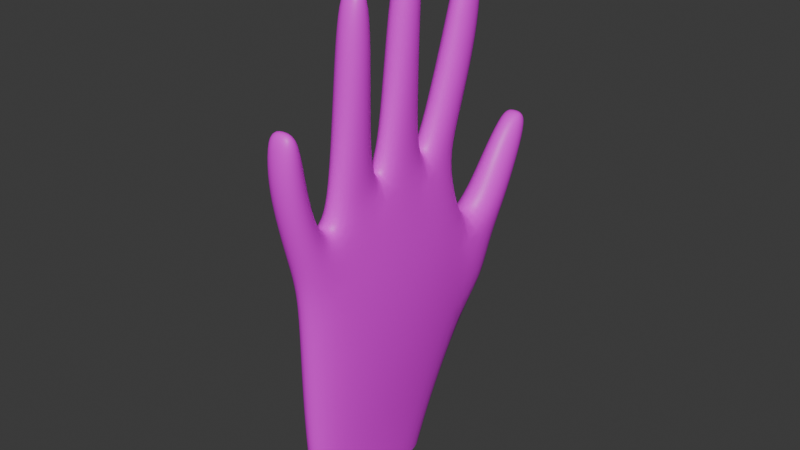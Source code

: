 # Source: Good_hand.blend  (saved by Blender 4.2.66; exported with 4.5.12 LTS)
import bpy
from mathutils import Matrix  # noqa: F401  (used for matrix-valued properties, if any)

bpy.ops.wm.read_factory_settings(use_empty=True)
scene = bpy.context.scene
scene.name = 'Scene'

# ---- images (referenced by path relative to the original .blend; pixels are not part of the script)
import os
ASSET_DIR = os.environ.get("B2B_ASSET_DIR", "")  # directory of the original .blend (textures are referenced by path, not embedded)
HERE = os.path.dirname(os.path.abspath(__file__))  # packed textures are extracted next to this script under _unpacked/

def load_image(name, relpath, width, height, colorspace="sRGB"):
    """Load a texture the original file referenced (path relative to the .blend, or extracted next to this script)."""
    p = next((c for c in (os.path.join(HERE, relpath), os.path.join(ASSET_DIR, relpath)) if relpath and os.path.exists(c)), "")
    if p:
        img = bpy.data.images.load(p, check_existing=True)
        img.name = name
    else:  # same state as the original file: an image datablock whose file is absent (Cycles renders it pink)
        img = bpy.data.images.new(name, width, height)
        img.source = "FILE"
        img.filepath = "//" + (relpath or name)
    img.colorspace_settings.name = colorspace
    return img
img_galben_png_001 = load_image('galben.png.001', 'galben_nicely_done.png', 1024, 1024, 'sRGB')

# ---- materials (node trees are filled in below, after node groups)
mat_material = bpy.data.materials.new('Material')
mat_material.alpha_threshold = 0.0
mat_material.roughness = 0.5
mat_material.line_color = (0.0, 0.0, 0.0, 1.0)

# ---- material node trees
mat_material.use_nodes = True; mat_material.node_tree.nodes.clear()
_N = mat_material.node_tree.nodes; _L = mat_material.node_tree.links
n0 = _N.new('ShaderNodeOutputMaterial'); n0.name = 'Material Output'; n0.location = (584, 412)
n1 = _N.new('ShaderNodeBsdfPrincipled'); n1.name = 'Principled BSDF'; n1.location = (287, 426)
n2 = _N.new('ShaderNodeTexImage'); n2.name = 'Image Texture'; n2.location = (-10, 410)
n2.image = img_galben_png_001
n3 = _N.new('ShaderNodeMapping'); n3.name = 'Mapping'; n3.location = (-199, 415)
n4 = _N.new('ShaderNodeTexCoord'); n4.name = 'Texture Coordinate'; n4.location = (-419, 358)
_L.new(n1.outputs[0], n0.inputs[0])
_L.new(n2.outputs[0], n1.inputs[0])
_L.new(n4.outputs[2], n3.inputs[0])
_L.new(n3.outputs[0], n2.inputs[0])
n0.is_active_output = True

# ---- world
world_world = bpy.data.worlds.new('World'); scene.world = world_world
world_world.use_nodes = True; world_world.node_tree.nodes.clear()
_N = world_world.node_tree.nodes; _L = world_world.node_tree.links
n0 = _N.new('ShaderNodeOutputWorld'); n0.name = 'World Output'; n0.location = (300, 300)
n1 = _N.new('ShaderNodeBackground'); n1.name = 'Background'; n1.location = (10, 300)
n1.inputs[0].default_value = (0.05088, 0.05088, 0.05088, 1.0)
_L.new(n1.outputs[0], n0.inputs[0])
n0.is_active_output = True
world_world.color = (0.05088, 0.05088, 0.05088)
world_world.sun_shadow_jitter_overblur = 0.0

# ---- meshes
me_cube = bpy.data.meshes.new('Cube')
me_cube.from_pydata([(0.5088, 1.172, 0.6534), (0.298, 0.7584, -1.43), (0.4684, -1.152, 0.9214), (0.296, -1.034, -1.12), (-0.03457, 1.157, 0.6573), (-0.1512, 0.7566, -1.457), (-0.01481, -1.167, 0.922), (-0.1552, -1.035, -1.148), (0.4638, 0.8688, 1.549), (0.07587, 0.8515, 1.558), (-0.25, -0.402, -1.341), (0.5643, -0.3791, 0.7497), (-0.009919, -0.3875, 0.7552), (0.3598, -0.3906, -1.303), (0.5007, -0.3199, 1.739), (0.1157, -0.3533, 1.752), (0.4147, 1.149, -0.436), (-0.1054, -1.105, -0.1494), (0.3905, -1.101, -0.1334), (-0.1204, 1.145, -0.4489), (0.4916, -0.3582, -0.3541), (-0.1237, -0.3553, -0.3714), (-0.05546, 0.407, 0.6399), (0.3599, 0.2708, -1.411), (0.09961, 0.363, 1.76), (-0.2502, 0.2594, -1.449), (0.5729, 0.4398, 0.634), (0.4847, 0.3965, 1.748), (0.4931, 0.4285, -0.4628), (-0.1513, 0.4055, -0.4791), (0.4615, -0.9711, 1.587), (0.1002, -0.9882, 1.596), (0.1529, 0.7563, 2.621), (0.1465, 1.031, 2.56), (0.4916, 1.038, 2.554), (0.4925, 0.7646, 2.614), (0.4866, 0.2342, 2.695), (0.4951, -0.07056, 2.707), (0.1753, -0.09098, 2.708), (0.1681, 0.2131, 2.696), (0.4949, -0.821, 2.51), (0.5049, -0.5253, 2.577), (0.1622, -0.8294, 2.52), (0.1691, -0.5349, 2.588), (0.4508, -1.491, 1.711), (0.07901, -1.506, 1.72), (0.45, -1.278, 1.797), (0.1217, -1.298, 1.808), (0.1967, 0.9141, 3.241), (0.1872, 1.175, 3.192), (0.5189, 1.177, 3.186), (0.5163, 0.917, 3.236), (0.2384, 1.001, 3.686), (0.2351, 1.225, 3.632), (0.5114, 1.225, 3.628), (0.5126, 1.002, 3.681), (0.2823, 1.07, 3.97), (0.281, 1.216, 3.936), (0.4949, 1.216, 3.932), (0.495, 1.071, 3.967), (0.506, 0.2238, 3.392), (0.5083, -0.004199, 3.413), (0.2006, -0.02597, 3.412), (0.1982, 0.2012, 3.39), (0.5101, 0.2397, 3.875), (0.5101, 0.0406, 3.896), (0.2312, 0.01931, 3.893), (0.231, 0.2173, 3.872), (0.5035, 0.2425, 4.242), (0.5034, 0.1064, 4.258), (0.2774, 0.08854, 4.254), (0.2774, 0.2241, 4.238), (0.5382, -0.7893, 3.202), (0.5357, -0.553, 3.21), (0.1938, -0.7938, 3.213), (0.2016, -0.5574, 3.221), (0.541, -0.7685, 3.67), (0.541, -0.5581, 3.666), (0.2284, -0.7722, 3.681), (0.2288, -0.5618, 3.677), (0.5176, -0.7246, 4.014), (0.5176, -0.5815, 4.01), (0.2666, -0.7276, 4.024), (0.2666, -0.5846, 4.02), (0.468, -1.601, 2.124), (0.1033, -1.623, 2.136), (0.4631, -1.385, 2.116), (0.1261, -1.409, 2.129), (0.4824, -1.654, 2.509), (0.1232, -1.674, 2.523), (0.4802, -1.454, 2.494), (0.1357, -1.475, 2.508), (0.4731, -1.649, 2.85), (0.1662, -1.663, 2.864), (0.4726, -1.513, 2.846), (0.1718, -1.528, 2.861), (-0.03158, 1.687, 0.448), (0.4691, 1.685, 0.4465), (0.4002, 1.626, -0.04378), (-0.06326, 1.63, -0.04891), (0.07498, 1.513, 1.038), (0.5331, 1.52, 1.029), (0.06979, 1.832, 0.9011), (0.5207, 1.832, 0.8938), (0.1402, 1.719, 1.429), (0.5328, 1.728, 1.417), (0.1342, 1.992, 1.285), (0.5297, 1.998, 1.275), (0.1803, 1.979, 1.809), (0.4992, 1.986, 1.799), (0.1739, 2.205, 1.685), (0.501, 2.207, 1.678), (0.2222, 2.15, 1.987), (0.455, 2.151, 1.981), (0.2213, 2.286, 1.911), (0.4546, 2.287, 1.905), (0.09746, 0.9105, -1.471), (0.2121, -1.433, 0.8699), (0.09761, -1.274, -1.05), (0.259, 1.175, 0.9551), (0.2741, 0.9625, 1.559), (0.3291, -0.3282, 2.038), (0.1463, 1.32, -0.6351), (0.1497, -1.358, -0.0719), (0.2969, 0.429, 2.039), (0.2935, -1.053, 1.65), (0.3218, 1.149, 2.543), (0.3274, 0.6588, 2.656), (0.3431, -0.1694, 2.751), (0.3287, 0.3171, 2.712), (0.3454, -0.4335, 2.627), (0.3301, -0.9211, 2.51), (0.263, -1.606, 1.705), (0.2959, -1.214, 1.814), (0.3543, 1.287, 3.163), (0.3605, 0.8081, 3.262), (0.3749, 1.316, 3.614), (0.3791, 0.9117, 3.71), (0.3913, 1.244, 3.959), (0.3921, 1.049, 4.005), (0.3577, -0.1069, 3.423), (0.3542, 0.3043, 3.383), (0.3734, -0.04823, 3.911), (0.3733, 0.3088, 3.874), (0.3948, 0.07925, 4.301), (0.3948, 0.2607, 4.278), (0.3718, -0.4593, 3.218), (0.3686, -0.8895, 3.205), (0.3875, -0.4755, 3.676), (0.3873, -0.8543, 3.685), (0.3949, -0.5578, 4.052), (0.3949, -0.7488, 4.058), (0.2851, -1.706, 2.137), (0.3013, -1.307, 2.112), (0.3046, -1.743, 2.528), (0.313, -1.386, 2.501), (0.3232, -1.679, 2.895), (0.327, -1.499, 2.889), (0.2219, 1.825, 0.4109), (0.1751, 1.706, -0.07839), (0.3124, 1.409, 1.127), (0.2962, 1.951, 0.8483), (0.3423, 1.6, 1.495), (0.3331, 2.11, 1.217), (0.3422, 1.889, 1.858), (0.3397, 2.292, 1.636), (0.3404, 2.133, 2.01), (0.3398, 2.316, 1.91), (0.245, 0.5698, -2.035), (0.2449, -0.9765, -1.744), (-0.138, 0.566, -2.064), (-0.1381, -0.9803, -1.773), (-0.2536, -0.4235, -1.944), (0.3054, -0.418, -1.901), (0.3054, 0.1629, -2.004), (-0.2536, 0.1573, -2.047), (0.07591, 0.7045, -2.051), (0.07596, -1.197, -1.68), (0.1366, 0.5791, 2.099), (0.1238, 0.8496, 1.997), (0.4584, 0.8667, 1.988), (0.456, 0.5966, 2.09), (0.3022, 0.4915, 2.16), (0.2932, 0.9743, 1.955), (0.1461, 0.2236, 2.157), (0.4654, 0.2461, 2.15), (0.4811, -0.1244, 2.153), (0.1588, -0.147, 2.161), (0.3316, -0.2823, 2.196), (0.3048, 0.3868, 2.191), (0.4774, -0.5016, 2.057), (0.4649, -0.8558, 1.909), (0.1593, -0.5195, 2.068), (0.1398, -0.8721, 1.919), (0.3012, -1.01, 1.865), (0.3306, -0.3675, 2.159), (0.04432, -1.38, 1.375), (0.1072, -1.175, 1.585), (0.445, -1.372, 1.37), (0.4461, -1.16, 1.576), (0.2936, -1.105, 1.67), (0.2358, -1.489, 1.288)], [], [(123, 117, 6, 17), (29, 22, 4, 19), (20, 11, 2, 18), (119, 0, 101, 160), (12, 6, 31, 15), (26, 0, 8, 27), (119, 4, 9, 120), (2, 11, 14, 30), (22, 12, 15, 24), (189, 184, 39, 129), (28, 26, 11, 20), (17, 6, 12, 21), (7, 17, 21, 10), (23, 28, 20, 13), (116, 122, 16, 1), (13, 20, 18, 3), (25, 29, 19, 5), (118, 123, 17, 7), (10, 21, 29, 25), (1, 16, 28, 23), (16, 0, 26, 28), (179, 178, 32, 33), (4, 22, 24, 9), (11, 26, 27, 14), (21, 12, 22, 29), (197, 196, 45, 47), (191, 190, 41, 40), (35, 34, 50, 51), (183, 179, 33, 126), (181, 180, 34, 35), (182, 181, 35, 127), (129, 39, 63, 141), (188, 186, 37, 128), (186, 185, 36, 37), (184, 187, 38, 39), (130, 43, 75, 146), (195, 192, 43, 130), (194, 191, 40, 131), (192, 193, 42, 43), (47, 45, 85, 87), (201, 198, 44, 132), (200, 197, 47, 133), (198, 199, 46, 44), (135, 51, 55, 137), (33, 32, 48, 49), (127, 35, 51, 135), (126, 33, 49, 134), (55, 54, 58, 59), (134, 49, 53, 136), (51, 50, 54, 55), (49, 48, 52, 53), (138, 57, 56, 139), (53, 52, 56, 57), (137, 55, 59, 139), (136, 53, 57, 138), (141, 63, 67, 143), (128, 37, 61, 140), (39, 38, 62, 63), (37, 36, 60, 61), (67, 66, 70, 71), (140, 61, 65, 142), (63, 62, 66, 67), (61, 60, 64, 65), (145, 71, 70, 144), (65, 64, 68, 69), (143, 67, 71, 145), (142, 65, 69, 144), (146, 75, 79, 148), (40, 41, 73, 72), (131, 40, 72, 147), (43, 42, 74, 75), (149, 76, 80, 151), (147, 72, 76, 149), (75, 74, 78, 79), (150, 83, 82, 151), (79, 78, 82, 83), (148, 79, 83, 150), (76, 77, 81, 80), (73, 77, 76, 72), (87, 85, 89, 91), (132, 44, 84, 152), (133, 47, 87, 153), (44, 46, 86, 84), (91, 89, 93, 95), (152, 84, 88, 154), (153, 87, 91, 155), (84, 86, 90, 88), (157, 95, 93, 156), (154, 88, 92, 156), (155, 91, 95, 157), (88, 90, 94, 92), (159, 158, 97, 98), (19, 4, 96, 99), (122, 19, 99, 159), (0, 16, 98, 97), (101, 103, 107, 105), (96, 4, 100, 102), (0, 97, 103, 101), (158, 96, 102, 161), (105, 107, 111, 109), (160, 101, 105, 162), (102, 100, 104, 106), (161, 102, 106, 163), (164, 109, 113, 166), (162, 105, 109, 164), (106, 104, 108, 110), (163, 106, 110, 165), (166, 113, 115, 167), (110, 108, 112, 114), (165, 110, 114, 167), (109, 111, 115, 113), (111, 165, 167, 115), (112, 166, 167, 114), (107, 163, 165, 111), (104, 162, 164, 108), (108, 164, 166, 112), (103, 161, 163, 107), (100, 160, 162, 104), (97, 158, 161, 103), (16, 122, 159, 98), (99, 96, 158, 159), (90, 155, 157, 94), (89, 154, 156, 93), (94, 157, 156, 92), (86, 153, 155, 90), (85, 152, 154, 89), (46, 133, 153, 86), (45, 132, 152, 85), (77, 148, 150, 81), (81, 150, 151, 80), (74, 147, 149, 78), (78, 149, 151, 82), (42, 131, 147, 74), (73, 146, 148, 77), (66, 142, 144, 70), (64, 143, 145, 68), (68, 145, 144, 69), (62, 140, 142, 66), (38, 128, 140, 62), (60, 141, 143, 64), (54, 136, 138, 58), (52, 137, 139, 56), (58, 138, 139, 59), (50, 134, 136, 54), (34, 126, 134, 50), (32, 127, 135, 48), (48, 135, 137, 52), (199, 200, 133, 46), (196, 201, 132, 45), (193, 194, 131, 42), (190, 195, 130, 41), (41, 130, 146, 73), (187, 188, 128, 38), (36, 129, 141, 60), (178, 182, 127, 32), (180, 183, 126, 34), (3, 18, 123, 118), (5, 19, 122, 116), (185, 189, 129, 36), (0, 119, 120, 8), (4, 119, 160, 100), (18, 2, 117, 123), (118, 7, 171, 177), (1, 23, 174, 168), (5, 116, 176, 170), (3, 118, 177, 169), (25, 5, 170, 175), (116, 1, 168, 176), (13, 3, 169, 173), (7, 10, 172, 171), (10, 25, 175, 172), (23, 13, 173, 174), (8, 120, 183, 180), (24, 124, 182, 178), (124, 27, 181, 182), (27, 8, 180, 181), (120, 9, 179, 183), (9, 24, 178, 179), (27, 124, 189, 185), (15, 121, 188, 187), (24, 15, 187, 184), (14, 27, 185, 186), (121, 14, 186, 188), (124, 24, 184, 189), (14, 121, 195, 190), (31, 125, 194, 193), (15, 31, 193, 192), (125, 30, 191, 194), (121, 15, 192, 195), (30, 14, 190, 191), (6, 117, 201, 196), (30, 125, 200, 199), (2, 30, 199, 198), (125, 31, 197, 200), (117, 2, 198, 201), (31, 6, 196, 197)])
me_cube.polygons.foreach_set('use_smooth', [True] * 196)
_uv = me_cube.uv_layers.new(name='UVMap')
_uv.uv.foreach_set('vector', [0.8882, 0.6265, 0.893, 0.5782, 0.9313, 0.5752, 0.9263, 0.6304, 0.6233, 0.5158, 0.6441, 0.4574, 0.7285, 0.4579, 0.7068, 0.5155, 0.3306, 0.5074, 0.3164, 0.4499, 0.4005, 0.4399, 0.4106, 0.4949, 0.139, 0.4419, 0.1438, 0.4573, 0.09917, 0.4382, 0.1102, 0.4332, 0.5574, 0.4497, 0.4731, 0.4396, 0.5058, 0.4045, 0.5799, 0.3976, 0.2263, 0.4571, 0.1438, 0.4573, 0.1644, 0.4103, 0.2145, 0.3992, 0.9566, 0.6313, 0.9313, 0.647, 0.9526, 0.5998, 0.9655, 0.5997, 0.4005, 0.4399, 0.3164, 0.4499, 0.295, 0.3986, 0.3703, 0.4056, 0.6441, 0.4574, 0.5574, 0.4497, 0.5799, 0.3976, 0.6602, 0.3986, 0.6716, 0.3754, 0.652, 0.3776, 0.6607, 0.3496, 0.6733, 0.3482, 0.2439, 0.5142, 0.2263, 0.4571, 0.3164, 0.4499, 0.3306, 0.5074, 0.4602, 0.4956, 0.4731, 0.4396, 0.5574, 0.4497, 0.5401, 0.5086, 0.4497, 0.5477, 0.4602, 0.4956, 0.5401, 0.5086, 0.5167, 0.5593, 0.2758, 0.5635, 0.2439, 0.5142, 0.3306, 0.5074, 0.3484, 0.5569, 0.9048, 0.4446, 0.9042, 0.401, 0.944, 0.3913, 0.9336, 0.443, 0.3484, 0.5569, 0.3306, 0.5074, 0.4106, 0.4949, 0.4179, 0.5465, 0.5889, 0.5662, 0.6233, 0.5158, 0.7068, 0.5155, 0.6448, 0.5671, 0.8824, 0.6766, 0.8882, 0.6265, 0.9263, 0.6304, 0.9192, 0.6817, 0.5167, 0.5593, 0.5401, 0.5086, 0.6233, 0.5158, 0.5889, 0.5662, 0.2214, 0.5653, 0.1626, 0.514, 0.2439, 0.5142, 0.2758, 0.5635, 0.1626, 0.514, 0.1438, 0.4573, 0.2263, 0.4571, 0.2439, 0.5142, 0.7191, 0.3872, 0.6907, 0.3813, 0.7201, 0.3546, 0.7497, 0.3583, 0.7285, 0.4579, 0.6441, 0.4574, 0.6602, 0.3986, 0.7112, 0.4101, 0.3164, 0.4499, 0.2263, 0.4571, 0.2145, 0.3992, 0.295, 0.3986, 0.5401, 0.5086, 0.5574, 0.4497, 0.6441, 0.4574, 0.6233, 0.5158, 0.4848, 0.4047, 0.4578, 0.4155, 0.45, 0.3972, 0.475, 0.3929, 0.3526, 0.389, 0.3106, 0.3818, 0.3055, 0.3547, 0.3397, 0.3578, 0.1602, 0.3547, 0.1304, 0.3582, 0.1053, 0.3255, 0.1338, 0.3226, 0.733, 0.3888, 0.7191, 0.3872, 0.7497, 0.3583, 0.7635, 0.3586, 0.1869, 0.3817, 0.1581, 0.3875, 0.1304, 0.3582, 0.1602, 0.3547, 0.1976, 0.3781, 0.1869, 0.3817, 0.1602, 0.3547, 0.1714, 0.3525, 0.6733, 0.3482, 0.6607, 0.3496, 0.6721, 0.3135, 0.6842, 0.3134, 0.2839, 0.375, 0.2668, 0.3774, 0.2525, 0.3486, 0.2629, 0.3463, 0.2668, 0.3774, 0.2253, 0.3781, 0.2185, 0.3497, 0.2525, 0.3486, 0.652, 0.3776, 0.6106, 0.3766, 0.6269, 0.3483, 0.6607, 0.3496, 0.5878, 0.3511, 0.5749, 0.3537, 0.584, 0.3208, 0.5957, 0.3204, 0.5866, 0.3755, 0.5672, 0.3807, 0.5749, 0.3537, 0.5878, 0.3511, 0.3705, 0.3912, 0.3526, 0.389, 0.3397, 0.3578, 0.3509, 0.3578, 0.5672, 0.3807, 0.5249, 0.3878, 0.5407, 0.3567, 0.5749, 0.3537, 0.475, 0.3929, 0.45, 0.3972, 0.4446, 0.3754, 0.4685, 0.376, 0.4329, 0.4206, 0.4185, 0.4163, 0.4268, 0.3983, 0.4398, 0.3987, 0.2051, 0.6112, 0.2012, 0.6033, 0.2173, 0.5965, 0.2181, 0.6056, 0.4185, 0.4163, 0.3917, 0.4059, 0.4016, 0.3942, 0.4268, 0.3983, 0.1456, 0.3212, 0.1338, 0.3226, 0.1176, 0.2996, 0.1273, 0.298, 0.7497, 0.3583, 0.7201, 0.3546, 0.7493, 0.3226, 0.7776, 0.3257, 0.1714, 0.3525, 0.1602, 0.3547, 0.1338, 0.3226, 0.1456, 0.3212, 0.7635, 0.3586, 0.7497, 0.3583, 0.7776, 0.3257, 0.7903, 0.3266, 0.1176, 0.2996, 0.09335, 0.3027, 0.0898, 0.2868, 0.1056, 0.2848, 0.7903, 0.3266, 0.7776, 0.3257, 0.7913, 0.3028, 0.8018, 0.3032, 0.1338, 0.3226, 0.1053, 0.3255, 0.09335, 0.3027, 0.1176, 0.2996, 0.7776, 0.3257, 0.7493, 0.3226, 0.7672, 0.2996, 0.7913, 0.3028, 0.3135, 0.606, 0.3127, 0.6013, 0.3312, 0.5965, 0.3382, 0.5995, 0.7913, 0.3028, 0.7672, 0.2996, 0.7803, 0.2847, 0.796, 0.2868, 0.09285, 0.6127, 0.08525, 0.6131, 0.08886, 0.5979, 0.09729, 0.5965, 0.9399, 0.4928, 0.9313, 0.4919, 0.934, 0.4761, 0.943, 0.4748, 0.6842, 0.3134, 0.6721, 0.3135, 0.6828, 0.2884, 0.6937, 0.2879, 0.2629, 0.3463, 0.2525, 0.3486, 0.2345, 0.312, 0.2459, 0.3115, 0.6607, 0.3496, 0.6269, 0.3483, 0.6471, 0.3119, 0.6721, 0.3135, 0.2525, 0.3486, 0.2185, 0.3497, 0.2092, 0.3134, 0.2345, 0.312, 0.6828, 0.2884, 0.661, 0.287, 0.6755, 0.2682, 0.6904, 0.2693, 0.2459, 0.3115, 0.2345, 0.312, 0.2223, 0.2869, 0.232, 0.2862, 0.6721, 0.3135, 0.6471, 0.3119, 0.661, 0.287, 0.6828, 0.2884, 0.2345, 0.312, 0.2092, 0.3134, 0.2002, 0.2883, 0.2223, 0.2869, 0.3382, 0.6057, 0.3382, 0.6008, 0.3553, 0.5965, 0.361, 0.6, 0.2223, 0.2869, 0.2002, 0.2883, 0.1944, 0.2692, 0.2095, 0.2682, 0.03578, 0.6176, 0.02714, 0.6176, 0.03016, 0.5986, 0.03936, 0.5965, 0.008032, 0.6175, 1.534e-09, 0.6172, 0.003689, 0.598, 0.01252, 0.5965, 0.5957, 0.3204, 0.584, 0.3208, 0.592, 0.297, 0.6023, 0.2965, 0.3397, 0.3578, 0.3055, 0.3547, 0.2991, 0.3217, 0.3258, 0.3217, 0.3509, 0.3578, 0.3397, 0.3578, 0.3258, 0.3217, 0.337, 0.3216, 0.5749, 0.3537, 0.5407, 0.3567, 0.5574, 0.3208, 0.584, 0.3208, 0.9538, 0.2881, 0.944, 0.2877, 0.95, 0.2698, 0.9606, 0.2682, 0.337, 0.3216, 0.3258, 0.3217, 0.3164, 0.2975, 0.3258, 0.2967, 0.584, 0.3208, 0.5574, 0.3208, 0.5684, 0.2964, 0.592, 0.297, 0.2875, 0.6058, 0.2875, 0.6006, 0.3064, 0.5965, 0.3127, 0.6003, 0.592, 0.297, 0.5684, 0.2964, 0.5798, 0.2786, 0.5958, 0.2791, 0.06548, 0.6161, 0.05495, 0.616, 0.05919, 0.5982, 0.07006, 0.5965, 0.3164, 0.2975, 0.2929, 0.298, 0.2904, 0.2801, 0.3064, 0.2796, 0.2991, 0.3217, 0.2929, 0.298, 0.3164, 0.2975, 0.3258, 0.3217, 0.4685, 0.376, 0.4446, 0.3754, 0.4459, 0.3551, 0.468, 0.3562, 0.4398, 0.3987, 0.4268, 0.3983, 0.4329, 0.3767, 0.4446, 0.3761, 0.1606, 0.6528, 0.1486, 0.6532, 0.1501, 0.6363, 0.1616, 0.6371, 0.4268, 0.3983, 0.4016, 0.3942, 0.4088, 0.3774, 0.4329, 0.3767, 0.468, 0.3562, 0.4459, 0.3551, 0.4536, 0.3373, 0.4687, 0.3377, 0.8901, 0.5142, 0.8789, 0.5133, 0.8806, 0.4937, 0.8924, 0.4942, 0.1616, 0.6371, 0.1501, 0.6363, 0.1486, 0.6165, 0.1608, 0.6168, 0.4329, 0.3767, 0.4088, 0.3774, 0.411, 0.3577, 0.4331, 0.3566, 0.2636, 0.6069, 0.2636, 0.6006, 0.2814, 0.5965, 0.2875, 0.6016, 0.8924, 0.4942, 0.8806, 0.4937, 0.8872, 0.4762, 0.9004, 0.4748, 0.1608, 0.6168, 0.1486, 0.6165, 0.1493, 0.5981, 0.1623, 0.5965, 0.4331, 0.3566, 0.411, 0.3577, 0.4123, 0.3393, 0.4275, 0.3389, 0.897, 0.3718, 0.9053, 0.3464, 0.9378, 0.3452, 0.924, 0.3705, 0.7068, 0.5155, 0.7285, 0.4579, 0.7842, 0.4697, 0.7686, 0.4955, 0.7241, 0.5242, 0.7068, 0.5155, 0.7686, 0.4955, 0.7776, 0.496, 0.1438, 0.4573, 0.1626, 0.514, 0.1033, 0.4943, 0.0893, 0.4688, 0.09917, 0.4382, 0.06612, 0.4457, 0.04181, 0.4262, 0.07005, 0.4183, 0.7842, 0.4697, 0.7285, 0.4579, 0.7758, 0.4384, 0.809, 0.4461, 0.1438, 0.4573, 0.0893, 0.4688, 0.06612, 0.4457, 0.09917, 0.4382, 0.9053, 0.3464, 0.8893, 0.3441, 0.9006, 0.3207, 0.9146, 0.3238, 0.07005, 0.4183, 0.04181, 0.4262, 0.01232, 0.4055, 0.03533, 0.3989, 0.1102, 0.4332, 0.09917, 0.4382, 0.07005, 0.4183, 0.08324, 0.4143, 0.809, 0.4461, 0.7758, 0.4384, 0.8063, 0.4182, 0.8342, 0.4262, 0.8224, 0.448, 0.809, 0.4461, 0.8342, 0.4262, 0.8471, 0.429, 0.2636, 0.5965, 0.2636, 0.6063, 0.2463, 0.6077, 0.2412, 0.6025, 0.08324, 0.4143, 0.07005, 0.4183, 0.03533, 0.3989, 0.0453, 0.3959, 0.8342, 0.4262, 0.8063, 0.4182, 0.8425, 0.3989, 0.8656, 0.4057, 0.8471, 0.429, 0.8342, 0.4262, 0.8656, 0.4057, 0.8751, 0.4077, 0.2412, 0.6025, 0.2463, 0.6077, 0.2326, 0.6135, 0.2226, 0.6103, 0.8656, 0.4057, 0.8425, 0.3989, 0.865, 0.3898, 0.8789, 0.394, 0.9164, 0.2827, 0.9063, 0.2799, 0.9111, 0.2682, 0.9209, 0.2685, 0.03533, 0.3989, 0.01232, 0.4055, -1.646e-09, 0.3939, 0.01406, 0.3897, 0.9377, 0.2809, 0.9164, 0.2827, 0.9209, 0.2685, 0.9335, 0.269, 0.232, 0.5992, 0.2412, 0.6025, 0.2226, 0.6103, 0.2181, 0.605, 0.9436, 0.302, 0.9171, 0.3046, 0.9164, 0.2827, 0.9377, 0.2809, 0.1444, 0.6299, 0.1166, 0.627, 0.1241, 0.6062, 0.1459, 0.6083, 0.1459, 0.6083, 0.1241, 0.6062, 0.1341, 0.5965, 0.1471, 0.5978, 0.944, 0.3219, 0.9146, 0.3238, 0.9171, 0.3046, 0.9436, 0.302, 0.1486, 0.6517, 0.1176, 0.6474, 0.1166, 0.627, 0.1444, 0.6299, 0.9378, 0.3452, 0.9053, 0.3464, 0.9146, 0.3238, 0.944, 0.3219, 0.944, 0.3913, 0.9042, 0.401, 0.897, 0.3718, 0.924, 0.3705, 0.8789, 0.3699, 0.8893, 0.3441, 0.9053, 0.3464, 0.897, 0.3718, 0.181, 0.6169, 0.1608, 0.6168, 0.1623, 0.5965, 0.1779, 0.5985, 0.9136, 0.495, 0.8924, 0.4942, 0.9004, 0.4748, 0.9158, 0.4771, 0.2674, 0.6127, 0.2636, 0.6069, 0.2875, 0.6016, 0.2855, 0.6088, 0.1816, 0.6366, 0.1616, 0.6371, 0.1608, 0.6168, 0.181, 0.6169, 0.9124, 0.5147, 0.8901, 0.5142, 0.8924, 0.4942, 0.9136, 0.495, 0.1795, 0.6534, 0.1606, 0.6528, 0.1616, 0.6371, 0.1816, 0.6366, 0.915, 0.5356, 0.8913, 0.536, 0.8901, 0.5142, 0.9124, 0.5147, 0.08509, 0.6166, 0.06548, 0.6161, 0.07006, 0.5965, 0.08341, 0.5987, 0.2922, 0.6104, 0.2875, 0.6058, 0.3127, 0.6003, 0.3111, 0.6063, 0.9743, 0.3129, 0.9519, 0.3132, 0.9538, 0.2881, 0.9739, 0.2885, 0.9739, 0.2885, 0.9538, 0.2881, 0.9606, 0.2682, 0.974, 0.2704, 0.9728, 0.349, 0.9513, 0.3494, 0.9519, 0.3132, 0.9743, 0.3129, 0.08525, 0.6404, 0.06402, 0.64, 0.06548, 0.6161, 0.08509, 0.6166, 0.02568, 0.6185, 0.008032, 0.6175, 0.01252, 0.5965, 0.02448, 0.5992, 0.05297, 0.6175, 0.03578, 0.6176, 0.03936, 0.5965, 0.05105, 0.5984, 0.3431, 0.6098, 0.3382, 0.6057, 0.361, 0.6, 0.3603, 0.6055, 0.02701, 0.6437, 0.007161, 0.6431, 0.008032, 0.6175, 0.02568, 0.6185, 0.02714, 0.6805, 0.00634, 0.6782, 0.007161, 0.6431, 0.02701, 0.6437, 0.05495, 0.6426, 0.03568, 0.6432, 0.03578, 0.6176, 0.05297, 0.6175, 0.9582, 0.492, 0.9399, 0.4928, 0.943, 0.4748, 0.9548, 0.4761, 0.1117, 0.6138, 0.09285, 0.6127, 0.09729, 0.5965, 0.1094, 0.5985, 0.3198, 0.6095, 0.3135, 0.606, 0.3382, 0.5995, 0.3382, 0.6046, 0.9649, 0.515, 0.9429, 0.5164, 0.9399, 0.4928, 0.9582, 0.492, 0.9749, 0.5478, 0.9522, 0.5486, 0.9429, 0.5164, 0.9649, 0.515, 0.1137, 0.6706, 0.09098, 0.6689, 0.09195, 0.6365, 0.114, 0.6374, 0.114, 0.6374, 0.09195, 0.6365, 0.09285, 0.6127, 0.1117, 0.6138, 0.176, 0.665, 0.1566, 0.6604, 0.1606, 0.6528, 0.1795, 0.6534, 0.9203, 0.5528, 0.8941, 0.5569, 0.8913, 0.536, 0.915, 0.5356, 0.9703, 0.3803, 0.9466, 0.3833, 0.9513, 0.3494, 0.9728, 0.349, 0.07913, 0.7005, 0.05706, 0.6952, 0.06124, 0.6708, 0.08204, 0.6734, 0.08204, 0.6734, 0.06124, 0.6708, 0.06402, 0.64, 0.08525, 0.6404, 0.02662, 0.7092, 0.002074, 0.7076, 0.00634, 0.6782, 0.02714, 0.6805, 0.05459, 0.679, 0.03452, 0.6781, 0.03568, 0.6432, 0.05495, 0.6426, 0.1089, 0.6988, 0.08744, 0.6957, 0.09098, 0.6689, 0.1137, 0.6706, 0.9856, 0.5772, 0.9637, 0.5791, 0.9522, 0.5486, 0.9749, 0.5478, 0.4179, 0.5465, 0.4106, 0.4949, 0.4386, 0.4916, 0.4437, 0.5427, 0.6448, 0.5671, 0.7068, 0.5155, 0.7241, 0.5242, 0.6629, 0.5669, 0.05352, 0.7074, 0.02984, 0.7053, 0.03452, 0.6781, 0.05459, 0.679, 0.9833, 0.6469, 0.9566, 0.6313, 0.9655, 0.5997, 0.9893, 0.6001, 0.1486, 0.6742, 0.114, 0.6582, 0.1176, 0.6474, 0.1486, 0.6517, 0.4106, 0.4949, 0.4005, 0.4399, 0.4329, 0.4425, 0.4386, 0.4916, 0.8824, 0.6766, 0.9192, 0.6817, 0.9107, 0.7134, 0.8789, 0.7088, 0.2214, 0.5653, 0.2758, 0.5635, 0.2968, 0.5942, 0.2516, 0.5965, 0.6448, 0.5671, 0.6629, 0.5669, 0.6292, 0.5967, 0.6125, 0.5981, 0.4179, 0.5465, 0.4437, 0.5427, 0.4446, 0.5756, 0.4207, 0.579, 0.5889, 0.5662, 0.6448, 0.5671, 0.6125, 0.5981, 0.5665, 0.597, 0.9048, 0.4446, 0.9336, 0.443, 0.9263, 0.4744, 0.902, 0.4748, 0.3484, 0.5569, 0.4179, 0.5465, 0.4207, 0.579, 0.3604, 0.588, 0.4497, 0.5477, 0.5167, 0.5593, 0.5033, 0.5905, 0.4446, 0.58, 0.5167, 0.5593, 0.5889, 0.5662, 0.5665, 0.597, 0.5033, 0.5905, 0.2758, 0.5635, 0.3484, 0.5569, 0.3604, 0.588, 0.2968, 0.5942, 0.9893, 0.6001, 0.9655, 0.5997, 0.9637, 0.5791, 0.9856, 0.5772, 0.1026, 0.7179, 0.08525, 0.7024, 0.08744, 0.6957, 0.1089, 0.6988, 0.2064, 0.3843, 0.2145, 0.3992, 0.1869, 0.3817, 0.1976, 0.3781, 0.2145, 0.3992, 0.1644, 0.4103, 0.1581, 0.3875, 0.1869, 0.3817, 0.7245, 0.4094, 0.7112, 0.4101, 0.7191, 0.3872, 0.733, 0.3888, 0.7112, 0.4101, 0.6602, 0.3986, 0.6907, 0.3813, 0.7191, 0.3872, 0.0481, 0.7284, 0.02714, 0.7133, 0.02984, 0.7053, 0.05352, 0.7074, 0.01973, 0.7318, 2.698e-08, 0.7161, 0.002074, 0.7076, 0.02662, 0.7092, 0.6602, 0.3986, 0.5799, 0.3976, 0.6106, 0.3766, 0.652, 0.3776, 0.295, 0.3986, 0.2145, 0.3992, 0.2253, 0.3781, 0.2668, 0.3774, 0.2914, 0.3832, 0.295, 0.3986, 0.2668, 0.3774, 0.2839, 0.375, 0.6735, 0.3834, 0.6602, 0.3986, 0.652, 0.3776, 0.6716, 0.3754, 0.07179, 0.7171, 0.05495, 0.7016, 0.05706, 0.6952, 0.07913, 0.7005, 0.9662, 0.3979, 0.944, 0.3947, 0.9466, 0.3833, 0.9703, 0.3803, 0.5799, 0.3976, 0.5058, 0.4045, 0.5249, 0.3878, 0.5672, 0.3807, 0.3786, 0.4023, 0.3703, 0.4056, 0.3526, 0.389, 0.3705, 0.3912, 0.5888, 0.3819, 0.5799, 0.3976, 0.5672, 0.3807, 0.5866, 0.3755, 0.3703, 0.4056, 0.295, 0.3986, 0.3106, 0.3818, 0.3526, 0.389, 0.9313, 0.5752, 0.893, 0.5782, 0.8941, 0.5569, 0.9203, 0.5528, 0.1995, 0.623, 0.1995, 0.6132, 0.2051, 0.6112, 0.2181, 0.6163, 0.4005, 0.4399, 0.3703, 0.4056, 0.3917, 0.4059, 0.4185, 0.4163, 0.1995, 0.6132, 0.1816, 0.6091, 0.2012, 0.6033, 0.2051, 0.6112, 0.4329, 0.4425, 0.4005, 0.4399, 0.4185, 0.4163, 0.4329, 0.4206, 0.5058, 0.4045, 0.4731, 0.4396, 0.4578, 0.4155, 0.4848, 0.4047])
me_cube.materials.append(mat_material)
me_cube.use_mirror_vertex_groups = False
me_cube.update()

# ---- objects
ob_hand = bpy.data.objects.new('Hand', me_cube)

# ---- transforms, parenting, visibility, modifiers, constraints
ob_hand.location = (0.0, 0.0, 0.0)
ob_hand.lock_rotations_4d = False
ob_hand.empty_display_type = 'ARROWS'
ob_hand.lineart.crease_threshold = 0.0
_m = ob_hand.modifiers.new('Subdivision', 'SUBSURF')

# ---- collection membership
scene.collection.objects.link(ob_hand)

# ---- scene / render settings (as saved in the file)
scene.frame_start = 1; scene.frame_end = 250; scene.frame_set(1)
scene.render.engine = 'BLENDER_EEVEE_NEXT'
bpy.context.view_layer.update()

# ---- added for rendering (the .blend has no active camera and no usable light): camera, sun
cam_auto = bpy.data.cameras.new('AutoCamera')
cam_auto.lens = 50.0
cam_auto.sensor_width = 36.0
cam_auto.clip_end = 1000.0
ob_auto_camera = bpy.data.objects.new('AutoCamera', cam_auto)
scene.collection.objects.link(ob_auto_camera)
ob_auto_camera.location = (7.18564, -8.14482, 6.73919)
ob_auto_camera.rotation_euler = (1.09748, -7.21219e-08, 0.694738)
scene.camera = ob_auto_camera
light_auto_sun = bpy.data.lights.new('AutoSun', 'SUN')
light_auto_sun.energy = 3.0
light_auto_sun.angle = 0.0523599
ob_auto_sun = bpy.data.objects.new('AutoSun', light_auto_sun)
scene.collection.objects.link(ob_auto_sun)
ob_auto_sun.rotation_euler = (0.872665, 0.174533, 0.523599)
bpy.context.view_layer.update()
